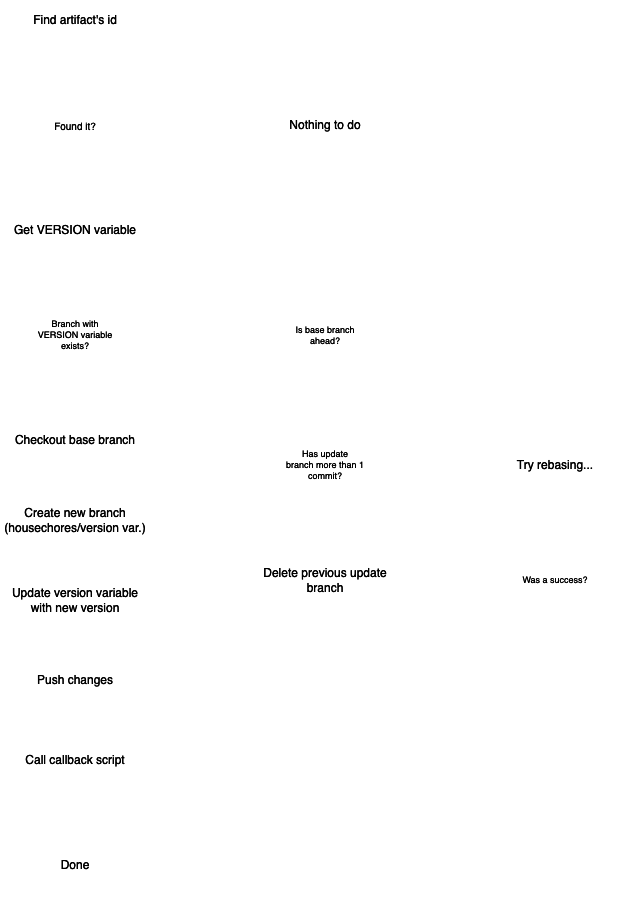

The diagram above was exported from draw.io. Its source (the exported page's mxGraphModel, read from the mxfile embedded in the PNG):
<mxGraphModel dx="510" dy="1287" grid="1" gridSize="10" guides="1" tooltips="1" connect="1" arrows="1" fold="1" page="1" pageScale="1" pageWidth="850" pageHeight="1100" math="0" shadow="0">
  <root>
    <mxCell id="0" />
    <mxCell id="1" parent="0" />
    <mxCell id="PjzyeKxPjJ-fThQkL0EU-1" value="Find artifact's id" style="rounded=1;whiteSpace=wrap;html=1;fillColor=#000000;fontColor=#FFFFFF;" parent="1" vertex="1">
      <mxGeometry x="40" y="40" width="150" height="40" as="geometry" />
    </mxCell>
    <mxCell id="PjzyeKxPjJ-fThQkL0EU-7" style="edgeStyle=orthogonalEdgeStyle;rounded=0;orthogonalLoop=1;jettySize=auto;html=1;exitX=0.5;exitY=1;exitDx=0;exitDy=0;entryX=0.5;entryY=0;entryDx=0;entryDy=0;" parent="1" source="PjzyeKxPjJ-fThQkL0EU-2" target="PjzyeKxPjJ-fThQkL0EU-3" edge="1">
      <mxGeometry relative="1" as="geometry" />
    </mxCell>
    <mxCell id="PjzyeKxPjJ-fThQkL0EU-2" value="Get VERSION variable" style="rounded=1;whiteSpace=wrap;html=1;fillColor=#000000;fontColor=#FFFFFF;" parent="1" vertex="1">
      <mxGeometry x="40" y="250" width="150" height="40" as="geometry" />
    </mxCell>
    <mxCell id="PjzyeKxPjJ-fThQkL0EU-11" style="edgeStyle=orthogonalEdgeStyle;rounded=0;orthogonalLoop=1;jettySize=auto;html=1;exitX=1;exitY=0.5;exitDx=0;exitDy=0;entryX=0;entryY=0.5;entryDx=0;entryDy=0;" parent="1" source="PjzyeKxPjJ-fThQkL0EU-3" target="PjzyeKxPjJ-fThQkL0EU-10" edge="1">
      <mxGeometry relative="1" as="geometry" />
    </mxCell>
    <mxCell id="PjzyeKxPjJ-fThQkL0EU-15" style="edgeStyle=orthogonalEdgeStyle;rounded=0;orthogonalLoop=1;jettySize=auto;html=1;exitX=0.5;exitY=1;exitDx=0;exitDy=0;entryX=0.5;entryY=0;entryDx=0;entryDy=0;" parent="1" source="PjzyeKxPjJ-fThQkL0EU-3" target="PjzyeKxPjJ-fThQkL0EU-14" edge="1">
      <mxGeometry relative="1" as="geometry" />
    </mxCell>
    <mxCell id="PjzyeKxPjJ-fThQkL0EU-3" value="Branch with VERSION variable exists?" style="rhombus;whiteSpace=wrap;html=1;fontSize=9;fontColor=#FFFFFF;fillColor=#000000;" parent="1" vertex="1">
      <mxGeometry x="70" y="330" width="90" height="90" as="geometry" />
    </mxCell>
    <mxCell id="PjzyeKxPjJ-fThQkL0EU-5" style="edgeStyle=orthogonalEdgeStyle;rounded=0;orthogonalLoop=1;jettySize=auto;html=1;entryX=0.5;entryY=1;entryDx=0;entryDy=0;endArrow=none;endFill=0;startArrow=classic;startFill=1;" parent="1" source="PjzyeKxPjJ-fThQkL0EU-4" target="PjzyeKxPjJ-fThQkL0EU-1" edge="1">
      <mxGeometry relative="1" as="geometry" />
    </mxCell>
    <mxCell id="PjzyeKxPjJ-fThQkL0EU-6" style="edgeStyle=orthogonalEdgeStyle;rounded=0;orthogonalLoop=1;jettySize=auto;html=1;exitX=0.5;exitY=1;exitDx=0;exitDy=0;entryX=0.5;entryY=0;entryDx=0;entryDy=0;" parent="1" source="PjzyeKxPjJ-fThQkL0EU-4" target="PjzyeKxPjJ-fThQkL0EU-2" edge="1">
      <mxGeometry relative="1" as="geometry" />
    </mxCell>
    <mxCell id="PjzyeKxPjJ-fThQkL0EU-9" style="edgeStyle=orthogonalEdgeStyle;rounded=0;orthogonalLoop=1;jettySize=auto;html=1;exitX=1;exitY=0.5;exitDx=0;exitDy=0;entryX=0;entryY=0.5;entryDx=0;entryDy=0;" parent="1" source="PjzyeKxPjJ-fThQkL0EU-4" target="PjzyeKxPjJ-fThQkL0EU-8" edge="1">
      <mxGeometry relative="1" as="geometry" />
    </mxCell>
    <mxCell id="PjzyeKxPjJ-fThQkL0EU-4" value="Found it?" style="rhombus;whiteSpace=wrap;html=1;fontSize=10;fontColor=#FFFFFF;fillColor=#000000;" parent="1" vertex="1">
      <mxGeometry x="70" y="120" width="90" height="90" as="geometry" />
    </mxCell>
    <mxCell id="PjzyeKxPjJ-fThQkL0EU-8" value="Nothing to do" style="ellipse;whiteSpace=wrap;html=1;aspect=fixed;fontColor=#FFFFFF;gradientColor=none;fillColor=#000000;" parent="1" vertex="1">
      <mxGeometry x="320" y="120" width="90" height="90" as="geometry" />
    </mxCell>
    <mxCell id="PjzyeKxPjJ-fThQkL0EU-12" style="edgeStyle=orthogonalEdgeStyle;rounded=0;orthogonalLoop=1;jettySize=auto;html=1;entryX=0.5;entryY=1;entryDx=0;entryDy=0;" parent="1" source="PjzyeKxPjJ-fThQkL0EU-10" target="PjzyeKxPjJ-fThQkL0EU-8" edge="1">
      <mxGeometry relative="1" as="geometry" />
    </mxCell>
    <mxCell id="PjzyeKxPjJ-fThQkL0EU-17" style="edgeStyle=orthogonalEdgeStyle;rounded=0;orthogonalLoop=1;jettySize=auto;html=1;exitX=0.5;exitY=1;exitDx=0;exitDy=0;entryX=0.5;entryY=0;entryDx=0;entryDy=0;" parent="1" source="PjzyeKxPjJ-fThQkL0EU-10" target="PjzyeKxPjJ-fThQkL0EU-16" edge="1">
      <mxGeometry relative="1" as="geometry" />
    </mxCell>
    <mxCell id="PjzyeKxPjJ-fThQkL0EU-10" value="Is base branch &lt;br&gt;ahead?" style="rhombus;whiteSpace=wrap;html=1;fontSize=9;fillColor=#000000;fontColor=#FFFFFF;" parent="1" vertex="1">
      <mxGeometry x="320" y="330" width="90" height="90" as="geometry" />
    </mxCell>
    <mxCell id="PjzyeKxPjJ-fThQkL0EU-19" style="edgeStyle=orthogonalEdgeStyle;rounded=0;orthogonalLoop=1;jettySize=auto;html=1;exitX=0.5;exitY=1;exitDx=0;exitDy=0;entryX=0.5;entryY=0;entryDx=0;entryDy=0;" parent="1" source="PjzyeKxPjJ-fThQkL0EU-14" target="PjzyeKxPjJ-fThQkL0EU-18" edge="1">
      <mxGeometry relative="1" as="geometry" />
    </mxCell>
    <mxCell id="PjzyeKxPjJ-fThQkL0EU-14" value="Checkout base branch" style="rounded=1;whiteSpace=wrap;html=1;fillColor=#000000;fontColor=#FFFFFF;" parent="1" vertex="1">
      <mxGeometry x="40" y="460" width="150" height="40" as="geometry" />
    </mxCell>
    <mxCell id="PjzyeKxPjJ-fThQkL0EU-24" style="edgeStyle=orthogonalEdgeStyle;rounded=0;orthogonalLoop=1;jettySize=auto;html=1;exitX=0.5;exitY=1;exitDx=0;exitDy=0;" parent="1" source="PjzyeKxPjJ-fThQkL0EU-16" target="PjzyeKxPjJ-fThQkL0EU-23" edge="1">
      <mxGeometry relative="1" as="geometry" />
    </mxCell>
    <mxCell id="PjzyeKxPjJ-fThQkL0EU-34" style="edgeStyle=orthogonalEdgeStyle;rounded=0;orthogonalLoop=1;jettySize=auto;html=1;exitX=1;exitY=0.5;exitDx=0;exitDy=0;entryX=0;entryY=0.5;entryDx=0;entryDy=0;" parent="1" source="PjzyeKxPjJ-fThQkL0EU-16" target="PjzyeKxPjJ-fThQkL0EU-33" edge="1">
      <mxGeometry relative="1" as="geometry" />
    </mxCell>
    <mxCell id="PjzyeKxPjJ-fThQkL0EU-16" value="Has update &lt;br&gt;branch more than 1 &lt;br&gt;commit?" style="rhombus;whiteSpace=wrap;html=1;fontSize=9;fillColor=#000000;fontColor=#FFFFFF;" parent="1" vertex="1">
      <mxGeometry x="320" y="460" width="90" height="90" as="geometry" />
    </mxCell>
    <mxCell id="PjzyeKxPjJ-fThQkL0EU-21" style="edgeStyle=orthogonalEdgeStyle;rounded=0;orthogonalLoop=1;jettySize=auto;html=1;exitX=0.5;exitY=1;exitDx=0;exitDy=0;entryX=0.5;entryY=0;entryDx=0;entryDy=0;" parent="1" source="PjzyeKxPjJ-fThQkL0EU-18" target="PjzyeKxPjJ-fThQkL0EU-20" edge="1">
      <mxGeometry relative="1" as="geometry" />
    </mxCell>
    <mxCell id="PjzyeKxPjJ-fThQkL0EU-18" value="Create new branch &lt;br&gt;(housechores/version var.)" style="rounded=1;whiteSpace=wrap;html=1;fillColor=#000000;fontColor=#FFFFFF;" parent="1" vertex="1">
      <mxGeometry x="40" y="540" width="150" height="40" as="geometry" />
    </mxCell>
    <mxCell id="PjzyeKxPjJ-fThQkL0EU-28" style="edgeStyle=orthogonalEdgeStyle;rounded=0;orthogonalLoop=1;jettySize=auto;html=1;exitX=0.5;exitY=1;exitDx=0;exitDy=0;entryX=0.5;entryY=0;entryDx=0;entryDy=0;" parent="1" source="PjzyeKxPjJ-fThQkL0EU-20" target="PjzyeKxPjJ-fThQkL0EU-27" edge="1">
      <mxGeometry relative="1" as="geometry" />
    </mxCell>
    <mxCell id="PjzyeKxPjJ-fThQkL0EU-20" value="Update version variable with new version" style="rounded=1;whiteSpace=wrap;html=1;fontColor=#FFFFFF;fillColor=#000000;" parent="1" vertex="1">
      <mxGeometry x="40" y="620" width="150" height="40" as="geometry" />
    </mxCell>
    <mxCell id="PjzyeKxPjJ-fThQkL0EU-26" style="edgeStyle=orthogonalEdgeStyle;rounded=0;orthogonalLoop=1;jettySize=auto;html=1;exitX=0;exitY=0.5;exitDx=0;exitDy=0;entryX=1;entryY=0.5;entryDx=0;entryDy=0;" parent="1" source="PjzyeKxPjJ-fThQkL0EU-23" target="PjzyeKxPjJ-fThQkL0EU-18" edge="1">
      <mxGeometry relative="1" as="geometry" />
    </mxCell>
    <mxCell id="PjzyeKxPjJ-fThQkL0EU-23" value="Delete previous update branch" style="rounded=1;whiteSpace=wrap;html=1;fontColor=#FFFFFF;fillColor=#000000;" parent="1" vertex="1">
      <mxGeometry x="290" y="600" width="150" height="40" as="geometry" />
    </mxCell>
    <mxCell id="PjzyeKxPjJ-fThQkL0EU-30" style="edgeStyle=orthogonalEdgeStyle;rounded=0;orthogonalLoop=1;jettySize=auto;html=1;exitX=0.5;exitY=1;exitDx=0;exitDy=0;entryX=0.5;entryY=0;entryDx=0;entryDy=0;" parent="1" source="PjzyeKxPjJ-fThQkL0EU-27" target="PjzyeKxPjJ-fThQkL0EU-29" edge="1">
      <mxGeometry relative="1" as="geometry" />
    </mxCell>
    <mxCell id="PjzyeKxPjJ-fThQkL0EU-27" value="Push changes" style="rounded=1;whiteSpace=wrap;html=1;fillColor=#000000;fontColor=#FFFFFF;" parent="1" vertex="1">
      <mxGeometry x="40" y="700" width="150" height="40" as="geometry" />
    </mxCell>
    <mxCell id="PjzyeKxPjJ-fThQkL0EU-32" style="edgeStyle=orthogonalEdgeStyle;rounded=0;orthogonalLoop=1;jettySize=auto;html=1;exitX=0.5;exitY=1;exitDx=0;exitDy=0;entryX=0.5;entryY=0;entryDx=0;entryDy=0;" parent="1" source="PjzyeKxPjJ-fThQkL0EU-29" target="PjzyeKxPjJ-fThQkL0EU-31" edge="1">
      <mxGeometry relative="1" as="geometry" />
    </mxCell>
    <mxCell id="PjzyeKxPjJ-fThQkL0EU-29" value="Call callback script" style="rounded=1;whiteSpace=wrap;html=1;fontColor=#FFFFFF;fillColor=#000000;" parent="1" vertex="1">
      <mxGeometry x="40" y="780" width="150" height="40" as="geometry" />
    </mxCell>
    <mxCell id="PjzyeKxPjJ-fThQkL0EU-31" value="Done" style="ellipse;whiteSpace=wrap;html=1;aspect=fixed;fillColor=#000000;fontColor=#FFFFFF;" parent="1" vertex="1">
      <mxGeometry x="70" y="860" width="90" height="90" as="geometry" />
    </mxCell>
    <mxCell id="PjzyeKxPjJ-fThQkL0EU-38" value="" style="edgeStyle=orthogonalEdgeStyle;rounded=0;orthogonalLoop=1;jettySize=auto;html=1;" parent="1" source="PjzyeKxPjJ-fThQkL0EU-33" edge="1">
      <mxGeometry relative="1" as="geometry">
        <mxPoint x="595.0000000000002" y="575.0000000000002" as="targetPoint" />
      </mxGeometry>
    </mxCell>
    <mxCell id="PjzyeKxPjJ-fThQkL0EU-33" value="Try rebasing..." style="rounded=1;whiteSpace=wrap;html=1;fillColor=#000000;fontColor=#FFFFFF;" parent="1" vertex="1">
      <mxGeometry x="520" y="485" width="150" height="40" as="geometry" />
    </mxCell>
    <mxCell id="PjzyeKxPjJ-fThQkL0EU-39" value="No" style="text;html=1;align=center;verticalAlign=middle;whiteSpace=wrap;rounded=0;fontColor=#000000;" parent="1" vertex="1">
      <mxGeometry x="160" y="133" width="60" height="30" as="geometry" />
    </mxCell>
    <mxCell id="PjzyeKxPjJ-fThQkL0EU-40" value="Yes" style="text;html=1;align=center;verticalAlign=middle;whiteSpace=wrap;rounded=0;" parent="1" vertex="1">
      <mxGeometry x="114" y="210" width="60" height="30" as="geometry" />
    </mxCell>
    <mxCell id="PjzyeKxPjJ-fThQkL0EU-41" value="Yes" style="text;html=1;align=center;verticalAlign=middle;whiteSpace=wrap;rounded=0;" parent="1" vertex="1">
      <mxGeometry x="160" y="344" width="60" height="30" as="geometry" />
    </mxCell>
    <mxCell id="PjzyeKxPjJ-fThQkL0EU-42" value="No" style="text;html=1;align=center;verticalAlign=middle;whiteSpace=wrap;rounded=0;" parent="1" vertex="1">
      <mxGeometry x="114" y="420" width="60" height="30" as="geometry" />
    </mxCell>
    <mxCell id="PjzyeKxPjJ-fThQkL0EU-43" value="No" style="text;html=1;align=center;verticalAlign=middle;whiteSpace=wrap;rounded=0;" parent="1" vertex="1">
      <mxGeometry x="365" y="300" width="60" height="30" as="geometry" />
    </mxCell>
    <mxCell id="PjzyeKxPjJ-fThQkL0EU-44" value="Yes" style="text;html=1;align=center;verticalAlign=middle;whiteSpace=wrap;rounded=0;" parent="1" vertex="1">
      <mxGeometry x="365" y="420" width="60" height="30" as="geometry" />
    </mxCell>
    <mxCell id="PjzyeKxPjJ-fThQkL0EU-45" value="Yes" style="text;html=1;align=center;verticalAlign=middle;whiteSpace=wrap;rounded=0;" parent="1" vertex="1">
      <mxGeometry x="410" y="474" width="60" height="30" as="geometry" />
    </mxCell>
    <mxCell id="PjzyeKxPjJ-fThQkL0EU-46" value="No" style="text;html=1;align=center;verticalAlign=middle;whiteSpace=wrap;rounded=0;" parent="1" vertex="1">
      <mxGeometry x="365" y="550" width="60" height="30" as="geometry" />
    </mxCell>
    <mxCell id="ttpTa3FYz2KWZj2X3pq2-2" style="edgeStyle=orthogonalEdgeStyle;rounded=0;orthogonalLoop=1;jettySize=auto;html=1;exitX=0.5;exitY=1;exitDx=0;exitDy=0;entryX=1;entryY=0.5;entryDx=0;entryDy=0;fontColor=#000000;" edge="1" parent="1" source="ttpTa3FYz2KWZj2X3pq2-1" target="PjzyeKxPjJ-fThQkL0EU-31">
      <mxGeometry relative="1" as="geometry" />
    </mxCell>
    <mxCell id="ttpTa3FYz2KWZj2X3pq2-3" style="edgeStyle=orthogonalEdgeStyle;rounded=0;orthogonalLoop=1;jettySize=auto;html=1;exitX=0;exitY=0.5;exitDx=0;exitDy=0;entryX=1;entryY=0.5;entryDx=0;entryDy=0;fontColor=#000000;" edge="1" parent="1" source="ttpTa3FYz2KWZj2X3pq2-1" target="PjzyeKxPjJ-fThQkL0EU-29">
      <mxGeometry relative="1" as="geometry">
        <mxPoint x="272.63157894736844" y="870" as="targetPoint" />
        <Array as="points">
          <mxPoint x="480" y="620" />
          <mxPoint x="480" y="800" />
        </Array>
      </mxGeometry>
    </mxCell>
    <mxCell id="ttpTa3FYz2KWZj2X3pq2-1" value="Was a success?" style="rhombus;whiteSpace=wrap;html=1;fontSize=9;fillColor=#000000;fontColor=#FFFFFF;" vertex="1" parent="1">
      <mxGeometry x="550" y="575" width="90" height="90" as="geometry" />
    </mxCell>
    <mxCell id="ttpTa3FYz2KWZj2X3pq2-4" value="Yes" style="text;html=1;align=center;verticalAlign=middle;whiteSpace=wrap;rounded=0;" vertex="1" parent="1">
      <mxGeometry x="490" y="590" width="60" height="30" as="geometry" />
    </mxCell>
    <mxCell id="ttpTa3FYz2KWZj2X3pq2-5" value="No" style="text;html=1;align=center;verticalAlign=middle;whiteSpace=wrap;rounded=0;" vertex="1" parent="1">
      <mxGeometry x="597" y="669" width="60" height="30" as="geometry" />
    </mxCell>
  </root>
</mxGraphModel>